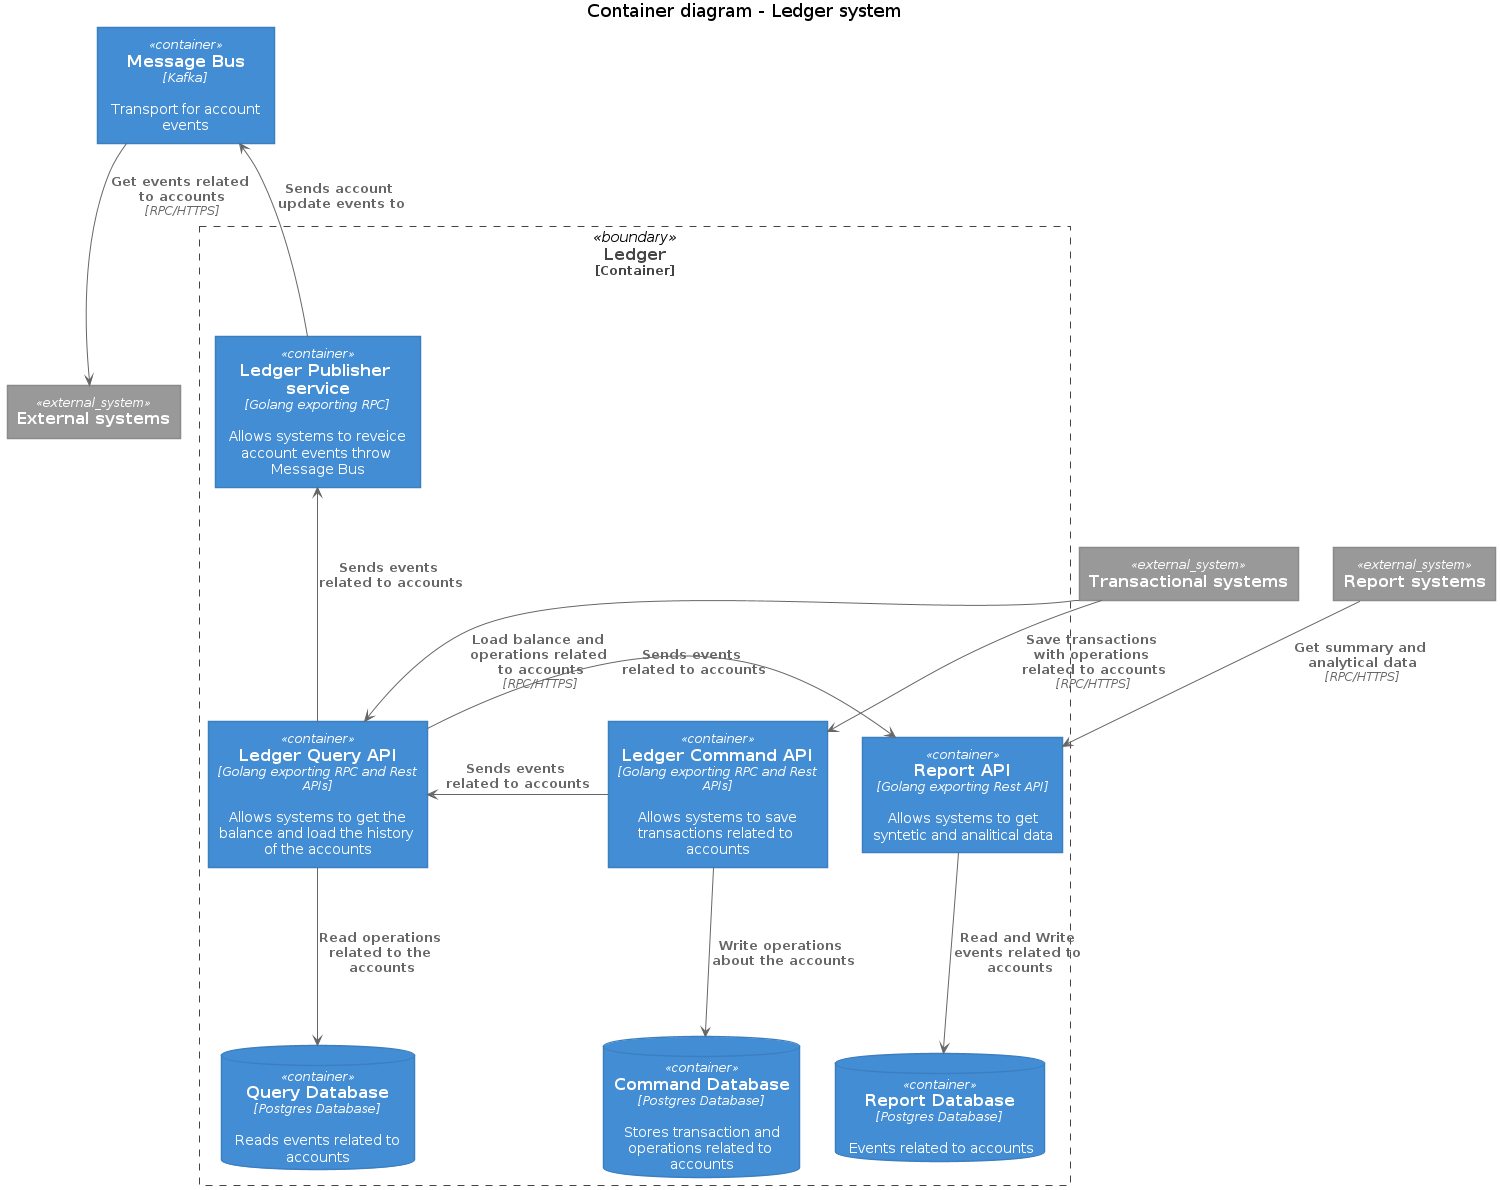

The diagram above was rendered by PlantUML. Its source (embedded in the PNG):
@startuml Basic Sample
!includeurl https://raw.githubusercontent.com/RicardoNiepel/C4-PlantUML/release/1-0/C4_Container.puml

title Container diagram - Ledger system

System_Ext(transactional_systems, "Transactional systems")
System_Ext(report_systems, "Report systems")
System_Ext(external_systems, "External systems")

Container_Boundary(ledger, "Ledger") {
    Container(ledger_command_api, "Ledger Command API", "Golang exporting RPC and Rest APIs", "Allows systems to save transactions related to accounts")
    Container(ledger_query_api, "Ledger Query API", "Golang exporting RPC and Rest APIs", "Allows systems to get the balance and load the history of the accounts")
    Container(ledger_pub_service, "Ledger Publisher service", "Golang exporting RPC", "Allows systems to reveice account events throw Message Bus")
    ContainerDb(query_database, "Query Database", "Postgres Database", "Reads events related to accounts")
    ContainerDb(command_database, "Command Database", "Postgres Database", "Stores transaction and operations related to accounts")
    Container(report_api, "Report API", "Golang exporting Rest API", "Allows systems to get syntetic and analitical data")
    ContainerDb(report_database, "Report Database", "Postgres Database", "Events related to accounts")
}

Container(message_bus, "Message Bus", "Kafka", "Transport for account events")

Rel_U(ledger_pub_service, message_bus, "Sends account update events to")

Rel(ledger_command_api, command_database, "Write operations about the accounts")
Rel(ledger_query_api, query_database, "Read operations related to the accounts")

Rel(transactional_systems, ledger_command_api, "Save transactions with operations related to accounts", "RPC/HTTPS")
Rel_Neighbor(transactional_systems, ledger_query_api, "Load balance and operations related to accounts", "RPC/HTTPS")

Rel(report_api, report_database, "Read and Write events related to accounts")

Rel(report_systems, report_api, "Get summary and analytical data", "RPC/HTTPS")

Rel(message_bus, external_systems, "Get events related to accounts", "RPC/HTTPS")

Rel_Neighbor(ledger_command_api, ledger_query_api, "Sends events related to accounts")
Rel_U(ledger_query_api, ledger_pub_service, "Sends events related to accounts")
Rel_R(ledger_query_api, report_api, "Sends events related to accounts")

@enduml